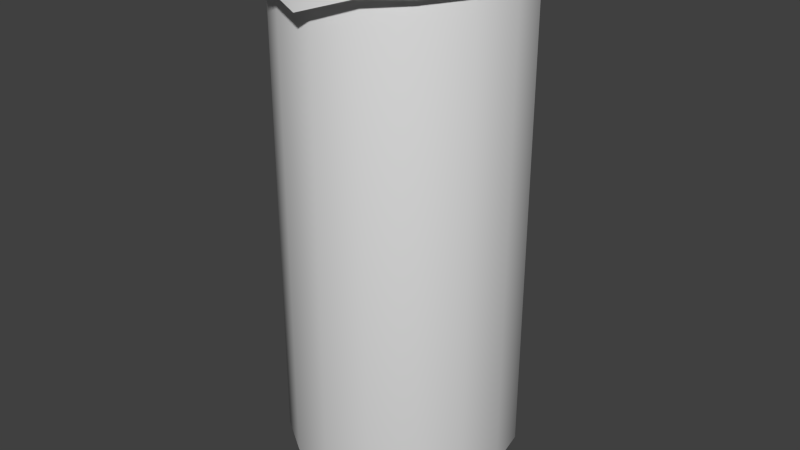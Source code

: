 # Source: testtube.blend  (saved by Blender 2.78.0; exported with 4.5.12 LTS)
import bpy
from mathutils import Matrix  # noqa: F401  (used for matrix-valued properties, if any)

bpy.ops.wm.read_factory_settings(use_empty=True)
scene = bpy.context.scene
scene.name = 'Scene'

# ---- collections
col_collection_1 = bpy.data.collections.new('Collection 1'); scene.collection.children.link(col_collection_1)

# ---- world
world_world = bpy.data.worlds.new('World'); scene.world = world_world
world_world.color = (0.05088, 0.05088, 0.05088)
world_world.use_sun_shadow = False
world_world.sun_shadow_jitter_overblur = 0.0
world_world.cycles.sampling_method = 'NONE'
world_world.cycles.sample_map_resolution = 256

# ---- meshes
me_cylinder_263 = bpy.data.meshes.new('Cylinder.263')
me_cylinder_263.from_pydata([(-0.02598, 0.0559, 0.2616), (0.0, 0.0595, 0.2616), (-0.04377, 0.04368, 0.2616), (0.02277, 0.05497, 0.2616), (-0.05691, 0.02343, 0.2616), (0.04207, 0.04207, 0.2616), (-0.06193, -0.0001187, 0.2616), (0.05497, 0.02277, 0.2616), (-0.05774, -0.02429, 0.2616), (0.0595, -2.601e-09, 0.2616), (-0.04451, -0.04504, 0.2616), (0.05497, -0.02277, 0.2616), (-0.02572, -0.06208, 0.2616), (0.04207, -0.04207, 0.2616), (9.856e-09, -0.0679, 0.2533), (0.02277, -0.05497, 0.2616), (0.02539, -0.06151, 0.2616), (8.985e-09, -0.0595, 0.2533), (0.0446, -0.0459, 0.2616), (-0.02277, -0.05497, 0.2616), (0.05792, -0.02435, 0.2616), (-0.04207, -0.04207, 0.2616), (0.06244, 5.935e-05, 0.2616), (-0.05497, -0.02277, 0.2616), (0.05763, 0.02319, 0.2616), (-0.0595, 7.096e-10, 0.2616), (0.04392, 0.04344, 0.2616), (-0.05497, 0.02277, 0.2616), (0.02598, 0.0559, 0.2616), (-0.04207, 0.04207, 0.2616), (-3.967e-10, 0.06107, 0.2616), (-0.02277, 0.05497, 0.2616), (0.0, 0.0595, 0.02139), (-3.547e-09, 0.04921, -0.0008712), (0.02277, 0.05497, 0.02139), (0.01883, 0.04547, -0.0008712), (0.04207, 0.04207, 0.02139), (0.0348, 0.0348, -0.0008712), (0.05497, 0.02277, 0.02139), (0.04547, 0.01883, -0.0008712), (0.0595, -2.601e-09, 0.02139), (0.04921, -2.66e-09, -0.0008712), (0.05497, -0.02277, 0.02139), (0.04547, -0.01883, -0.0008712), (0.04207, -0.04207, 0.02139), (0.0348, -0.0348, -0.0008712), (0.02277, -0.05497, 0.02139), (0.01883, -0.04547, -0.0008712), (8.985e-09, -0.0595, 0.02139), (5.985e-09, -0.04921, -0.0008712), (-0.02277, -0.05497, 0.02139), (-0.01883, -0.04547, -0.0008712), (-0.04207, -0.04207, 0.02139), (-0.0348, -0.0348, -0.0008712), (-0.05497, -0.02277, 0.02139), (-0.04547, -0.01883, -0.0008712), (-0.0595, 7.096e-10, 0.02139), (-0.04921, -8.867e-10, -0.0008712), (-0.05497, 0.02277, 0.02139), (-0.04547, 0.01883, -0.0008712), (-0.04207, 0.04207, 0.02139), (-0.0348, 0.0348, -0.0008712), (-0.02277, 0.05497, 0.02139), (-0.01883, 0.04547, -0.0008712), (-0.02598, 0.0559, 0.2715), (-0.04377, 0.04368, 0.2715), (-0.05691, 0.02343, 0.2715), (-0.06193, -0.0001187, 0.2715), (-0.05774, -0.02429, 0.2715), (-0.04451, -0.04504, 0.2715), (-0.02572, -0.06208, 0.2715), (9.856e-09, -0.0679, 0.2632), (0.02539, -0.06151, 0.2715), (0.0446, -0.0459, 0.2715), (0.05792, -0.02435, 0.2715), (0.06244, 5.935e-05, 0.2715), (0.05763, 0.02319, 0.2715), (0.04392, 0.04344, 0.2715), (0.02598, 0.0559, 0.2715), (-3.967e-10, 0.06107, 0.2715), (-0.02156, 0.05205, 0.2715), (-0.03983, 0.03984, 0.2715), (-0.05205, 0.02156, 0.2715), (-0.05634, 6.902e-10, 0.2715), (-0.05205, -0.02156, 0.2715), (-0.03983, -0.03984, 0.2715), (-0.02156, -0.05205, 0.2715), (8.645e-09, -0.05634, 0.2632), (0.02156, -0.05205, 0.2715), (0.03983, -0.03983, 0.2715), (0.05205, -0.02156, 0.2715), (0.05634, -2.444e-09, 0.2715), (0.05205, 0.02156, 0.2715), (0.03983, 0.03983, 0.2715), (0.02156, 0.05205, 0.2715), (1.384e-10, 0.05634, 0.2715), (-0.02156, 0.05205, 0.02071), (-0.03983, 0.03984, 0.02071), (-0.05205, 0.02156, 0.02071), (-0.05634, 6.902e-10, 0.02071), (-0.05205, -0.02156, 0.02071), (-0.03983, -0.03984, 0.02071), (-0.02156, -0.05205, 0.02071), (8.645e-09, -0.05634, 0.02071), (0.02156, -0.05205, 0.02071), (0.03983, -0.03983, 0.02071), (0.05205, -0.02156, 0.02071), (0.05634, -2.444e-09, 0.02071), (0.05205, 0.02156, 0.02071), (0.03983, 0.03983, 0.02071), (0.02156, 0.05205, 0.02071), (1.384e-10, 0.05634, 0.02071), (0.02277, 0.05497, 0.2616), (0.0, 0.0595, 0.2616), (0.04207, 0.04207, 0.2616), (0.05497, 0.02277, 0.2616), (0.0595, -2.601e-09, 0.2616), (0.05497, -0.02277, 0.2616), (0.04207, -0.04207, 0.2616), (0.02277, -0.05497, 0.2616), (-3.967e-10, 0.06107, 0.2616), (-0.02598, 0.0559, 0.2616), (8.985e-09, -0.0595, 0.2533), (-0.04377, 0.04368, 0.2616), (-0.05691, 0.02343, 0.2616), (-0.02277, -0.05497, 0.2616), (-0.06193, -0.0001187, 0.2616), (-0.05774, -0.02429, 0.2616), (-0.04207, -0.04207, 0.2616), (-0.04451, -0.04504, 0.2616), (-0.02572, -0.06208, 0.2616), (-0.05497, -0.02277, 0.2616), (9.856e-09, -0.0679, 0.2533), (0.02539, -0.06151, 0.2616), (-0.0595, 7.096e-10, 0.2616), (0.0446, -0.0459, 0.2616), (0.05792, -0.02435, 0.2616), (-0.05497, 0.02277, 0.2616), (0.06244, 5.935e-05, 0.2616), (0.05763, 0.02319, 0.2616), (-0.04207, 0.04207, 0.2616), (0.04392, 0.04344, 0.2616), (0.02598, 0.0559, 0.2616), (-0.02277, 0.05497, 0.2616), (0.01883, 0.04547, -0.0008712), (-3.547e-09, 0.04921, -0.0008712), (0.0348, 0.0348, -0.0008712), (0.04547, 0.01883, -0.0008712), (0.04921, -2.66e-09, -0.0008712), (0.04547, -0.01883, -0.0008712), (0.0348, -0.0348, -0.0008712), (0.01883, -0.04547, -0.0008712), (5.985e-09, -0.04921, -0.0008712), (-0.01883, -0.04547, -0.0008712), (-0.0348, -0.0348, -0.0008712), (-0.04547, -0.01883, -0.0008712), (-0.04921, -8.867e-10, -0.0008712), (-0.04547, 0.01883, -0.0008712), (-0.0348, 0.0348, -0.0008712), (-0.01883, 0.04547, -0.0008712), (-3.967e-10, 0.06107, 0.2715), (-0.02598, 0.0559, 0.2715), (-0.04377, 0.04368, 0.2715), (-0.05691, 0.02343, 0.2715), (-0.06193, -0.0001187, 0.2715), (-0.05774, -0.02429, 0.2715), (-0.04451, -0.04504, 0.2715), (-0.02572, -0.06208, 0.2715), (9.856e-09, -0.0679, 0.2632), (9.856e-09, -0.0679, 0.2632), (0.02539, -0.06151, 0.2715), (0.0446, -0.0459, 0.2715), (0.05792, -0.02435, 0.2715), (0.06244, 5.935e-05, 0.2715), (0.05763, 0.02319, 0.2715), (0.04392, 0.04344, 0.2715), (0.02598, 0.0559, 0.2715), (1.384e-10, 0.05634, 0.2715), (-0.02156, 0.05205, 0.2715), (-0.03983, 0.03984, 0.2715), (-0.05205, 0.02156, 0.2715), (-0.05634, 6.902e-10, 0.2715), (-0.05205, -0.02156, 0.2715), (-0.03983, -0.03984, 0.2715), (-0.02156, -0.05205, 0.2715), (8.645e-09, -0.05634, 0.2632), (8.645e-09, -0.05634, 0.2632), (0.02156, -0.05205, 0.2715), (0.03983, -0.03983, 0.2715), (0.05205, -0.02156, 0.2715), (0.05634, -2.444e-09, 0.2715), (0.05205, 0.02156, 0.2715), (0.03983, 0.03983, 0.2715), (0.02156, 0.05205, 0.2715), (1.384e-10, 0.05634, 0.02071), (-0.02156, 0.05205, 0.02071), (-0.03983, 0.03984, 0.02071), (-0.05205, 0.02156, 0.02071), (-0.05634, 6.902e-10, 0.02071), (-0.05205, -0.02156, 0.02071), (-0.03983, -0.03984, 0.02071), (-0.02156, -0.05205, 0.02071), (8.645e-09, -0.05634, 0.02071), (0.02156, -0.05205, 0.02071), (0.03983, -0.03983, 0.02071), (0.05205, -0.02156, 0.02071), (0.05634, -2.444e-09, 0.02071), (0.05205, 0.02156, 0.02071), (0.03983, 0.03983, 0.02071), (0.02156, 0.05205, 0.02071)], [], [(62, 31, 113, 32), (36, 114, 7, 38), (38, 7, 9, 40), (40, 9, 11, 42), (42, 11, 118, 44), (44, 118, 119, 46), (46, 119, 17, 48), (48, 17, 19, 50), (50, 19, 21, 52), (52, 21, 131, 54), (54, 131, 25, 56), (56, 25, 27, 58), (58, 27, 29, 60), (60, 29, 31, 62), (15, 13, 135, 133), (34, 112, 114, 36), (128, 125, 130, 129), (32, 113, 112, 34), (32, 34, 144, 145), (34, 36, 146, 144), (36, 38, 147, 146), (38, 40, 148, 147), (40, 42, 149, 148), (42, 44, 150, 149), (44, 46, 151, 150), (46, 48, 152, 151), (48, 50, 153, 152), (50, 52, 154, 153), (52, 54, 155, 154), (54, 56, 156, 155), (56, 58, 157, 156), (58, 60, 158, 157), (60, 62, 159, 158), (62, 32, 145, 159), (33, 35, 37, 39, 41, 43, 45, 47, 49, 51, 53, 55, 57, 59, 61, 63), (5, 3, 142, 141), (137, 134, 126, 124), (117, 116, 138, 136), (1, 143, 121, 120), (3, 1, 120, 142), (15, 133, 132), (23, 128, 129, 127), (115, 5, 141, 139), (140, 137, 124, 123), (13, 117, 136, 135), (125, 122, 132), (134, 23, 127, 126), (116, 115, 139, 138), (143, 140, 123, 121), (10, 12, 167, 166), (24, 26, 175, 174), (22, 24, 174, 173), (4, 6, 164, 163), (2, 4, 163, 162), (16, 18, 171, 170), (14, 16, 170, 168), (28, 30, 160, 176), (26, 28, 176, 175), (8, 10, 166, 165), (6, 8, 165, 164), (20, 22, 173, 172), (18, 20, 172, 171), (0, 2, 162, 161), (30, 0, 161, 160), (12, 14, 168, 167), (169, 185, 184), (68, 69, 183, 182), (66, 67, 181, 180), (77, 78, 193, 192), (64, 65, 179, 178), (75, 76, 191, 190), (73, 74, 189, 188), (71, 72, 88), (69, 70, 184, 183), (67, 68, 182, 181), (78, 79, 177, 193), (65, 66, 180, 179), (76, 77, 192, 191), (79, 64, 178, 177), (74, 75, 190, 189), (72, 73, 188, 88), (186, 187, 203, 202), (85, 86, 201, 200), (83, 84, 199, 198), (94, 95, 194, 209), (81, 82, 197, 196), (92, 93, 208, 207), (95, 80, 195, 194), (90, 91, 206, 205), (187, 89, 204, 203), (86, 186, 202, 201), (84, 85, 200, 199), (82, 83, 198, 197), (93, 94, 209, 208), (80, 81, 196, 195), (91, 92, 207, 206), (89, 90, 205, 204), (111, 96, 97, 98, 99, 100, 101, 102, 103, 104, 105, 106, 107, 108, 109, 110), (70, 169, 184), (87, 71, 88), (122, 15, 132), (130, 125, 132)])
me_cylinder_263.polygons.foreach_set('use_smooth', [True] * 102)
_uv = me_cylinder_263.uv_layers.new(name='UVMap')
_uv.uv.foreach_set('vector', [0.9033, 0.3052, 0.9033, 0.538, 0.8546, 0.538, 0.8546, 0.3052, 0.7646, 0.3052, 0.7646, 0.538, 0.7371, 0.538, 0.7371, 0.3052, 0.7371, 0.3052, 0.7371, 0.538, 0.7274, 0.538, 0.7274, 0.3052, 0.5968, 0.3745, 0.5968, 0.8923, 0.5753, 0.8923, 0.5753, 0.3745, 0.5753, 0.3745, 0.5753, 0.8923, 0.5139, 0.8923, 0.5139, 0.3745, 0.5139, 0.3745, 0.5139, 0.8923, 0.4222, 0.8923, 0.4222, 0.3745, 0.4222, 0.3745, 0.4222, 0.8923, 0.3139, 0.8797, 0.3139, 0.3745, 0.3139, 0.3745, 0.3139, 0.8797, 0.2057, 0.8923, 0.2057, 0.3745, 0.2057, 0.3745, 0.2057, 0.8923, 0.1139, 0.8923, 0.1139, 0.3745, 0.1139, 0.3745, 0.1139, 0.8923, 0.05255, 0.8923, 0.05255, 0.3745, 0.05255, 0.3745, 0.05255, 0.8923, 0.03101, 0.8923, 0.03101, 0.3745, 0.9818, 0.3052, 0.9818, 0.538, 0.9721, 0.538, 0.9721, 0.3052, 0.9721, 0.3052, 0.9721, 0.538, 0.9445, 0.538, 0.9445, 0.3052, 0.9445, 0.3052, 0.9445, 0.538, 0.9033, 0.538, 0.9033, 0.3052, 0.1964, 0.06292, 0.2365, 0.0897, 0.2417, 0.08175, 0.2018, 0.04934, 0.8059, 0.3052, 0.8059, 0.538, 0.7646, 0.538, 0.7646, 0.3052, 0.06174, 0.0897, 0.1018, 0.06292, 0.09571, 0.04817, 0.05669, 0.08354, 0.8546, 0.3052, 0.8546, 0.538, 0.8059, 0.538, 0.8059, 0.3052, 0.4566, 0.0223, 0.5088, 0.03267, 0.4997, 0.05443, 0.4566, 0.04586, 0.5088, 0.03267, 0.5529, 0.0622, 0.5363, 0.07885, 0.4997, 0.05443, 0.5529, 0.0622, 0.5825, 0.1064, 0.5607, 0.1154, 0.5363, 0.07885, 0.5825, 0.1064, 0.5928, 0.1585, 0.5693, 0.1585, 0.5607, 0.1154, 0.5928, 0.1585, 0.5825, 0.2106, 0.5607, 0.2016, 0.5693, 0.1585, 0.5825, 0.2106, 0.5529, 0.2548, 0.5363, 0.2382, 0.5607, 0.2016, 0.5529, 0.2548, 0.5088, 0.2844, 0.4997, 0.2626, 0.5363, 0.2382, 0.5088, 0.2844, 0.4566, 0.2947, 0.4566, 0.2712, 0.4997, 0.2626, 0.4566, 0.2947, 0.4045, 0.2844, 0.4135, 0.2626, 0.4566, 0.2712, 0.4045, 0.2844, 0.3603, 0.2548, 0.377, 0.2382, 0.4135, 0.2626, 0.3603, 0.2548, 0.3308, 0.2106, 0.3525, 0.2016, 0.377, 0.2382, 0.3308, 0.2106, 0.3204, 0.1585, 0.344, 0.1585, 0.3525, 0.2016, 0.3204, 0.1585, 0.3308, 0.1064, 0.3525, 0.1154, 0.344, 0.1585, 0.3308, 0.1064, 0.3603, 0.0622, 0.377, 0.07885, 0.3525, 0.1154, 0.3603, 0.0622, 0.4045, 0.03267, 0.4135, 0.05443, 0.377, 0.07885, 0.4045, 0.03267, 0.4566, 0.0223, 0.4566, 0.04586, 0.4135, 0.05443, 0.9321, 0.03332, 0.9711, 0.07238, 0.9923, 0.1234, 0.9923, 0.1787, 0.9711, 0.2297, 0.9321, 0.2687, 0.881, 0.2899, 0.8258, 0.2899, 0.7747, 0.2687, 0.7357, 0.2297, 0.7146, 0.1787, 0.7146, 0.1234, 0.7357, 0.07238, 0.7747, 0.03332, 0.8258, 0.01219, 0.881, 0.01219, 0.2365, 0.2645, 0.1964, 0.2912, 0.2031, 0.2932, 0.2403, 0.2673, 0.03496, 0.2244, 0.02555, 0.1771, 0.0205, 0.1768, 0.03093, 0.2257, 0.2633, 0.1298, 0.2727, 0.1771, 0.2788, 0.1772, 0.2694, 0.1265, 0.1491, 0.3006, 0.1018, 0.2912, 0.09516, 0.2932, 0.1491, 0.3039, 0.1964, 0.2912, 0.1491, 0.3006, 0.1491, 0.3039, 0.2031, 0.2932, 0.1964, 0.06292, 0.2018, 0.04934, 0.1491, 0.03608, 0.03496, 0.1298, 0.06174, 0.0897, 0.05669, 0.08354, 0.0292, 0.1266, 0.2633, 0.2244, 0.2365, 0.2645, 0.2403, 0.2673, 0.2688, 0.2252, 0.06174, 0.2645, 0.03496, 0.2244, 0.03093, 0.2257, 0.05823, 0.2678, 0.2365, 0.0897, 0.2633, 0.1298, 0.2694, 0.1265, 0.2417, 0.08175, 0.1018, 0.06292, 0.1491, 0.04096, 0.1491, 0.03608, 0.02555, 0.1771, 0.03496, 0.1298, 0.0292, 0.1266, 0.0205, 0.1768, 0.2727, 0.1771, 0.2633, 0.2244, 0.2688, 0.2252, 0.2788, 0.1772, 0.1018, 0.2912, 0.06174, 0.2645, 0.05823, 0.2678, 0.09516, 0.2932, 0.8947, 0.9735, 0.9652, 0.9735, 0.9652, 0.9905, 0.8947, 0.9905, 0.3494, 0.9734, 0.4259, 0.9734, 0.4259, 0.9904, 0.3494, 0.9904, 0.262, 0.9734, 0.3494, 0.9734, 0.3494, 0.9904, 0.262, 0.9904, 0.6117, 0.9735, 0.709, 0.9735, 0.709, 0.9905, 0.6117, 0.9905, 0.528, 0.9735, 0.6117, 0.9735, 0.6117, 0.9905, 0.528, 0.9905, 0.02931, 0.9734, 0.0883, 0.9734, 0.0883, 0.9904, 0.02931, 0.9904, 0.005182, 0.9591, 0.02931, 0.9734, 0.02931, 0.9904, 0.005182, 0.9762, 0.473, 0.9734, 0.4926, 0.9734, 0.4926, 0.9904, 0.473, 0.9904, 0.4259, 0.9734, 0.473, 0.9734, 0.473, 0.9904, 0.4259, 0.9904, 0.809, 0.9735, 0.8947, 0.9735, 0.8947, 0.9905, 0.809, 0.9905, 0.709, 0.9735, 0.809, 0.9735, 0.809, 0.9905, 0.709, 0.9905, 0.1698, 0.9734, 0.262, 0.9734, 0.262, 0.9904, 0.1698, 0.9904, 0.0883, 0.9734, 0.1698, 0.9734, 0.1698, 0.9904, 0.0883, 0.9904, 0.4774, 0.9735, 0.528, 0.9735, 0.528, 0.9905, 0.4774, 0.9905, 0.4561, 0.9735, 0.4774, 0.9735, 0.4774, 0.9905, 0.4561, 0.9905, 0.9652, 0.9735, 0.9892, 0.9592, 0.9892, 0.9762, 0.9652, 0.9905, 0.1491, 0.03608, 0.1515, 0.04336, 0.1043, 0.06899, 0.0292, 0.1266, 0.05669, 0.08354, 0.06639, 0.09435, 0.04103, 0.1323, 0.03093, 0.2257, 0.0205, 0.1768, 0.03213, 0.1771, 0.04103, 0.2218, 0.2403, 0.2673, 0.2031, 0.2932, 0.1939, 0.2852, 0.2318, 0.2598, 0.09516, 0.2932, 0.05823, 0.2678, 0.06639, 0.2598, 0.1043, 0.2852, 0.2788, 0.1772, 0.2688, 0.2252, 0.2572, 0.2218, 0.2661, 0.1771, 0.2417, 0.08175, 0.2694, 0.1265, 0.2572, 0.1323, 0.2318, 0.09435, 0.1491, 0.03608, 0.2018, 0.04934, 0.1939, 0.06899, 0.05669, 0.08354, 0.09571, 0.04817, 0.1043, 0.06899, 0.06639, 0.09435, 0.0205, 0.1768, 0.0292, 0.1266, 0.04103, 0.1323, 0.03213, 0.1771, 0.2031, 0.2932, 0.1491, 0.3039, 0.1491, 0.2941, 0.1939, 0.2852, 0.05823, 0.2678, 0.03093, 0.2257, 0.04103, 0.2218, 0.06639, 0.2598, 0.2688, 0.2252, 0.2403, 0.2673, 0.2318, 0.2598, 0.2572, 0.2218, 0.1491, 0.3039, 0.09516, 0.2932, 0.1043, 0.2852, 0.1491, 0.2941, 0.2694, 0.1265, 0.2788, 0.1772, 0.2661, 0.1771, 0.2572, 0.1323, 0.2018, 0.04934, 0.2417, 0.08175, 0.2318, 0.09435, 0.1939, 0.06899, 0.3146, 0.9002, 0.2148, 0.918, 0.2148, 0.3703, 0.3123, 0.3703, 0.4925, 0.918, 0.4098, 0.918, 0.4098, 0.3703, 0.4925, 0.3703, 0.5671, 0.918, 0.5477, 0.918, 0.5477, 0.3703, 0.5671, 0.3703, 0.8986, 0.5384, 0.8545, 0.5384, 0.8545, 0.3056, 0.8986, 0.3056, 0.7729, 0.5384, 0.7479, 0.5384, 0.7479, 0.3056, 0.7729, 0.3056, 0.961, 0.5384, 0.936, 0.5384, 0.936, 0.3056, 0.961, 0.3056, 0.8545, 0.5384, 0.8104, 0.5384, 0.8104, 0.3056, 0.8545, 0.3056, 0.07689, 0.918, 0.05749, 0.918, 0.05749, 0.3703, 0.07689, 0.3703, 0.2148, 0.918, 0.1321, 0.918, 0.1321, 0.3703, 0.2148, 0.3703, 0.4098, 0.918, 0.3146, 0.9002, 0.3123, 0.3703, 0.4098, 0.3703, 0.5477, 0.918, 0.4925, 0.918, 0.4925, 0.3703, 0.5477, 0.3703, 0.7479, 0.5384, 0.7392, 0.5384, 0.7392, 0.3056, 0.7479, 0.3056, 0.936, 0.5384, 0.8986, 0.5384, 0.8986, 0.3056, 0.936, 0.3056, 0.8104, 0.5384, 0.7729, 0.5384, 0.7729, 0.3056, 0.8104, 0.3056, 0.9698, 0.5384, 0.961, 0.5384, 0.961, 0.3056, 0.9698, 0.3056, 0.1321, 0.918, 0.07689, 0.918, 0.07689, 0.3703, 0.1321, 0.3703, 0.7355, 0.2299, 0.7144, 0.1789, 0.7144, 0.1236, 0.7355, 0.0726, 0.7746, 0.03354, 0.8256, 0.0124, 0.8808, 0.0124, 0.9319, 0.03354, 0.9709, 0.0726, 0.9921, 0.1236, 0.9921, 0.1789, 0.9709, 0.2299, 0.9319, 0.269, 0.8808, 0.2901, 0.8256, 0.2901, 0.7746, 0.269, 0.09571, 0.04817, 0.1491, 0.03608, 0.1043, 0.06899, 0.1515, 0.04336, 0.1491, 0.03608, 0.1939, 0.06899, 0.1491, 0.04096, 0.1964, 0.06292, 0.1491, 0.03608, 0.09571, 0.04817, 0.1018, 0.06292, 0.1491, 0.03608])
me_cylinder_263.use_remesh_preserve_volume = False
me_cylinder_263.use_remesh_preserve_attributes = False
me_cylinder_263.use_mirror_vertex_groups = False
me_cylinder_263.update()

# ---- objects
ob_cylinder = bpy.data.objects.new('Cylinder', me_cylinder_263)

# ---- transforms, parenting, visibility, modifiers, constraints
ob_cylinder.location = (0.0, 0.0, 0.0)
ob_cylinder.lineart.crease_threshold = 0.0

# ---- collection membership
col_collection_1.objects.link(ob_cylinder)

# ---- scene / render settings (as saved in the file)
scene.frame_start = 1; scene.frame_end = 2; scene.frame_set(1)
scene.render.engine = 'BLENDER_EEVEE_NEXT'
scene.render.resolution_percentage = 50
scene.render.dither_intensity = 0.0
scene.cycles.use_denoising = False
scene.cycles.samples = 10
scene.cycles.sampling_pattern = 'TABULATED_SOBOL'
scene.cycles.light_sampling_threshold = 0.0
scene.cycles.use_adaptive_sampling = False
scene.cycles.use_light_tree = False
scene.cycles.blur_glossy = 0.0
scene.cycles.pixel_filter_type = 'GAUSSIAN'
scene.cycles.sample_clamp_indirect = 0.0
scene.view_settings.view_transform = 'Standard'
bpy.context.view_layer.update()

# ---- added for rendering (the .blend has no active camera and no usable light): camera, sun
cam_auto = bpy.data.cameras.new('AutoCamera')
cam_auto.lens = 50.0
cam_auto.sensor_width = 36.0
cam_auto.clip_end = 1000.0
ob_auto_camera = bpy.data.objects.new('AutoCamera', cam_auto)
scene.collection.objects.link(ob_auto_camera)
ob_auto_camera.location = (0.301912, -0.365404, 0.376656)
ob_auto_camera.rotation_euler = (1.09748, -7.21219e-08, 0.694738)
scene.camera = ob_auto_camera
light_auto_sun = bpy.data.lights.new('AutoSun', 'SUN')
light_auto_sun.energy = 3.0
light_auto_sun.angle = 0.0523599
ob_auto_sun = bpy.data.objects.new('AutoSun', light_auto_sun)
scene.collection.objects.link(ob_auto_sun)
ob_auto_sun.rotation_euler = (0.872665, 0.174533, 0.523599)
bpy.context.view_layer.update()
